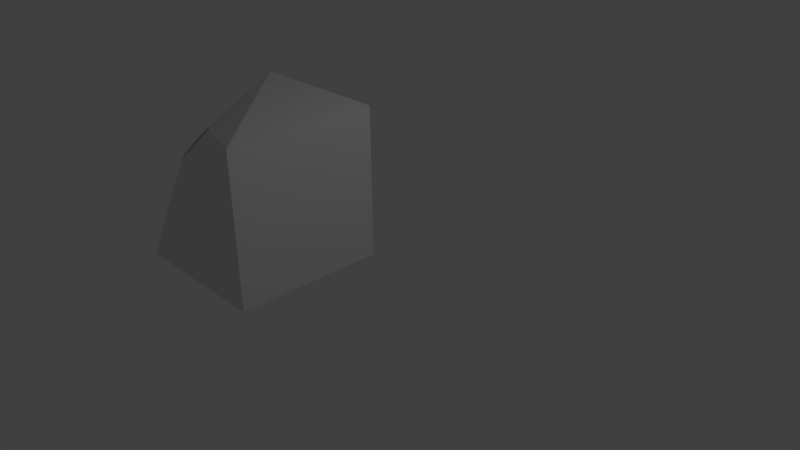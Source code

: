 # Source: 4.blend  (saved by Blender 2.77.0; exported with 4.5.12 LTS)
import bpy
from mathutils import Matrix  # noqa: F401  (used for matrix-valued properties, if any)

bpy.ops.wm.read_factory_settings(use_empty=True)
scene = bpy.context.scene
scene.name = 'Scene'

# ---- collections
col_collection_1 = bpy.data.collections.new('Collection 1'); scene.collection.children.link(col_collection_1)

# ---- materials (node trees are filled in below, after node groups)
mat_material_003 = bpy.data.materials.new('Material.003')
mat_material_003.alpha_threshold = 0.0
mat_material_003.use_transparent_shadow = False
mat_material_003.roughness = 0.5
mat_material_003.line_color = (0.0, 0.0, 0.0, 1.0)

# ---- material node trees

# ---- world
world_world = bpy.data.worlds.new('World'); scene.world = world_world
world_world.color = (0.05088, 0.05088, 0.05088)
world_world.use_sun_shadow = False
world_world.sun_shadow_jitter_overblur = 0.0
world_world.cycles.sampling_method = 'MANUAL'

# ---- cameras
cam_camera = bpy.data.cameras.new('Camera')
cam_camera.clip_end = 100.0
cam_camera.lens = 35.0
cam_camera.sensor_width = 32.0
cam_camera.sensor_height = 18.0
cam_camera.ortho_scale = 7.314
cam_camera.dof.focus_distance = 0.0
cam_camera.dof.aperture_fstop = 128.0

# ---- lights
light_lamp = bpy.data.lights.new('Lamp', 'POINT')
light_lamp.transmission_factor = 0.0
light_lamp.cutoff_distance = 30.0
light_lamp.energy = 100.0
light_lamp.shadow_buffer_clip_start = 1.001
light_lamp.shadow_soft_size = 0.1
light_lamp.shadow_maximum_resolution = 0.006
light_lamp.use_absolute_resolution = True

# ---- meshes
me_cube_001 = bpy.data.meshes.new('Cube.001')
me_cube_001.from_pydata([(1.0, 1.0, -1.0), (1.0, -1.0, -1.0), (-1.0, -1.0, -1.0), (-1.0, 1.0, -1.0), (1.0, 1.0, 1.0), (1.0, -1.0, 1.0), (-1.0, 1.0, 1.0), (-0.415, -0.357, 0.6951), (-0.4519, -0.3249, 0.6917), (-0.4922, -0.2989, 0.6817), (-0.5343, -0.2799, 0.6653), (-0.5766, -0.2686, 0.6434), (-0.6176, -0.2656, 0.6166), (-0.6555, -0.2709, 0.586), (-0.689, -0.2843, 0.5528), (-0.7168, -0.3052, 0.5184), (-0.7378, -0.333, 0.4839), (-0.7512, -0.3665, 0.4507), (-0.7564, -0.4045, 0.4201), (-0.7534, -0.4454, 0.3934), (-0.7422, -0.4877, 0.3714), (-0.7231, -0.5299, 0.355), (-0.6971, -0.5701, 0.345), (-0.665, -0.607, 0.3416), (-0.6281, -0.6391, 0.345), (-0.5879, -0.6652, 0.355), (-0.5457, -0.6842, 0.3714), (-0.5034, -0.6954, 0.3934), (-0.4625, -0.6984, 0.4201), (-0.4245, -0.6932, 0.4507), (-0.391, -0.6798, 0.4839), (-0.3632, -0.6588, 0.5184), (-0.3422, -0.631, 0.5528), (-0.3289, -0.5975, 0.586), (-0.3236, -0.5596, 0.6166), (-0.3266, -0.5186, 0.6434), (-0.3379, -0.4763, 0.6653), (-0.3569, -0.4342, 0.6817), (-0.3829, -0.3939, 0.6917), (-0.09006, 0.0247, 0.2731), (-0.1269, 0.05679, 0.2697), (-0.1672, 0.08284, 0.2597), (-0.2093, 0.1018, 0.2433), (-0.2517, 0.1131, 0.2214), (-0.2926, 0.1161, 0.1946), (-0.3305, 0.1109, 0.164), (-0.3641, 0.09747, 0.1308), (-0.3918, 0.07648, 0.09636), (-0.4128, 0.0487, 0.06187), (-0.4262, 0.01519, 0.02871), (-0.4315, -0.02276, -0.001853), (-0.4284, -0.06368, -0.02864), (-0.4172, -0.106, -0.05063), (-0.3982, -0.1481, -0.06696), (-0.3721, -0.1884, -0.07702), (-0.3401, -0.2253, -0.08042), (-0.3032, -0.2574, -0.07702), (-0.2629, -0.2834, -0.06696), (-0.2208, -0.3024, -0.05063), (-0.1784, -0.3137, -0.02864), (-0.1375, -0.3167, -0.001853), (-0.09958, -0.3115, 0.02871), (-0.06607, -0.2981, 0.06187), (-0.03828, -0.2771, 0.09636), (-0.01729, -0.2493, 0.1308), (-0.003905, -0.2158, 0.164), (0.00137, -0.1778, 0.1946), (-0.001672, -0.1369, 0.2214), (-0.01292, -0.09457, 0.2433), (-0.03193, -0.05246, 0.2597), (-0.05798, -0.01219, 0.2697)], [], [(0, 1, 2, 3), (5, 4, 6), (0, 4, 5, 1), (2, 1, 5), (3, 2, 6), (4, 0, 3, 6), (11, 6, 2, 23, 22, 21, 20, 19, 18, 17, 16, 15, 14, 13, 12), (34, 5, 6, 11, 10, 9, 8, 7, 38, 37, 36, 35), (23, 2, 5, 34, 33, 32, 31, 30, 29, 28, 27, 26, 25, 24), (23, 24, 56, 55), (10, 11, 43, 42), (37, 38, 70, 69), (24, 25, 57, 56), (11, 12, 44, 43), (38, 7, 39, 70), (25, 26, 58, 57), (12, 13, 45, 44), (26, 27, 59, 58), (13, 14, 46, 45), (27, 28, 60, 59), (14, 15, 47, 46), (28, 29, 61, 60), (15, 16, 48, 47), (29, 30, 62, 61), (16, 17, 49, 48), (30, 31, 63, 62), (17, 18, 50, 49), (31, 32, 64, 63), (18, 19, 51, 50), (32, 33, 65, 64), (19, 20, 52, 51), (33, 34, 66, 65), (20, 21, 53, 52), (7, 8, 40, 39), (34, 35, 67, 66), (21, 22, 54, 53), (8, 9, 41, 40), (35, 36, 68, 67), (22, 23, 55, 54), (9, 10, 42, 41), (36, 37, 69, 68), (40, 41, 42, 43, 44, 45, 46, 47, 48, 49, 50, 51, 52, 53, 54, 55, 56, 57, 58, 59, 60, 61, 62, 63, 64, 65, 66, 67, 68, 69, 70, 39)])
me_cube_001.materials.append(mat_material_003)
me_cube_001.use_remesh_preserve_volume = False
me_cube_001.use_remesh_preserve_attributes = False
me_cube_001.use_mirror_vertex_groups = False
me_cube_001.update()

# ---- objects
ob_lamp = bpy.data.objects.new('Lamp', light_lamp)
ob_camera = bpy.data.objects.new('Camera', cam_camera)
ob_cube_002 = bpy.data.objects.new('Cube.002', me_cube_001)

# ---- transforms, parenting, visibility, modifiers, constraints
ob_lamp.location = (4.076, 1.005, 5.904)
ob_lamp.rotation_euler = (0.6503, 0.05522, 1.866)
ob_lamp.lock_rotations_4d = False
ob_lamp.empty_display_type = 'ARROWS'
ob_lamp.color = (0.0, 0.0, 0.0, 0.0)
ob_lamp.lineart.crease_threshold = 0.0
ob_camera.location = (7.481, -6.508, 5.344)
ob_camera.rotation_euler = (1.109, 0.01082, 0.8149)
ob_camera.lock_rotations_4d = False
ob_camera.empty_display_type = 'ARROWS'
ob_camera.color = (0.0, 0.0, 0.0, 0.0)
ob_camera.display_type = 'WIRE'
ob_camera.lineart.crease_threshold = 0.0
ob_cube_002.location = (-1.0, -1.0, 1.0)
ob_cube_002.lock_rotations_4d = False
ob_cube_002.empty_display_type = 'ARROWS'
ob_cube_002.lineart.crease_threshold = 0.0

# ---- collection membership
col_collection_1.objects.link(ob_lamp)
col_collection_1.objects.link(ob_camera)
col_collection_1.objects.link(ob_cube_002)

# ---- scene / render settings (as saved in the file)
scene.camera = ob_camera
scene.frame_start = 1; scene.frame_end = 250; scene.frame_set(1)
scene.render.engine = 'BLENDER_EEVEE_NEXT'
scene.render.resolution_percentage = 50
scene.render.dither_intensity = 0.0
scene.cycles.use_denoising = False
scene.cycles.samples = 128
scene.cycles.sampling_pattern = 'TABULATED_SOBOL'
scene.cycles.light_sampling_threshold = 0.0
scene.cycles.use_adaptive_sampling = False
scene.cycles.use_light_tree = False
scene.cycles.blur_glossy = 0.0
scene.cycles.sample_clamp_indirect = 0.0
scene.view_settings.view_transform = 'Standard'
bpy.context.view_layer.update()
